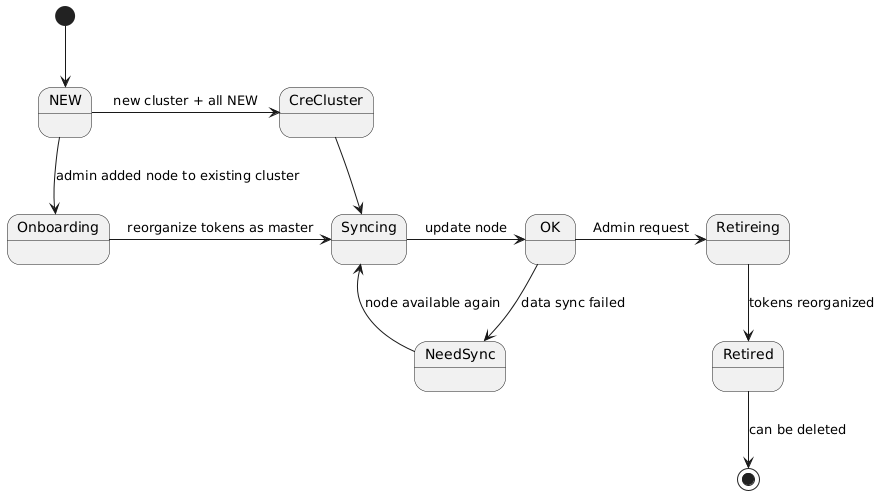

The diagram above was rendered by PlantUML. Its source (embedded in the PNG):
@startuml
[*] --> NEW
NEW -right-> CreCluster: new cluster + all NEW
NEW -right-> Onboarding: admin added node to existing cluster
Onboarding -up[hidden]-> CreCluster

CreCluster -> Syncing
Syncing -right-> OK: update node
Onboarding -> Syncing: reorganize tokens as master
OK --> NeedSync: data sync failed
NeedSync --> Syncing: node available again

OK -> Retireing: Admin request
Retireing --> Retired: tokens reorganized
Retired --> [*]: can be deleted
@enduml